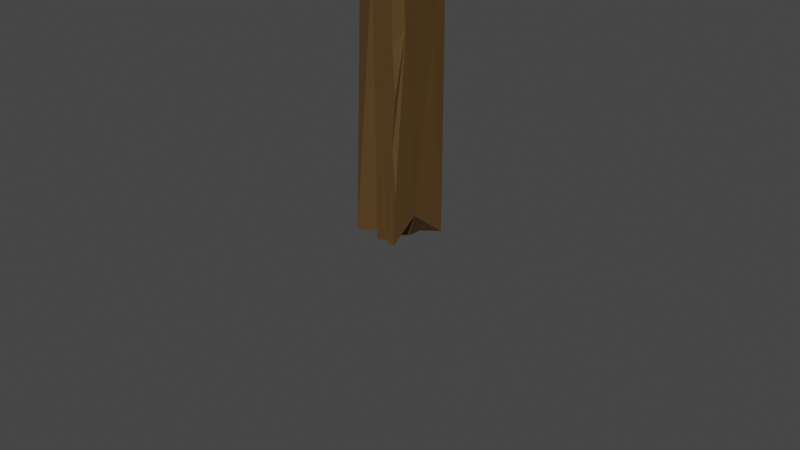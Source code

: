# Source: RoadSign.blend  (saved by Blender 2.80.72; exported with 4.5.12 LTS)
import bpy
from mathutils import Matrix  # noqa: F401  (used for matrix-valued properties, if any)

bpy.ops.wm.read_factory_settings(use_empty=True)
scene = bpy.context.scene
scene.name = 'Scene'

# ---- collections
col_collection = bpy.data.collections.new('Collection'); scene.collection.children.link(col_collection)

# ---- materials (node trees are filled in below, after node groups)
mat_wood = bpy.data.materials.new('wOOD')
mat_wood.alpha_threshold = 0.0
mat_wood.use_transparent_shadow = False
mat_wood.line_color = (0.0, 0.0, 0.0, 1.0)

# ---- material node trees
mat_wood.use_nodes = True; mat_wood.node_tree.nodes.clear()
_N = mat_wood.node_tree.nodes; _L = mat_wood.node_tree.links
n0 = _N.new('ShaderNodeOutputMaterial'); n0.name = 'Material Output'; n0.location = (300, 300)
n1 = _N.new('ShaderNodeBsdfPrincipled'); n1.name = 'Principled BSDF'; n1.location = (10, 300)
n1.distribution = 'GGX'
n1.subsurface_method = 'BURLEY'
n1.inputs[0].default_value = (0.09463, 0.05122, 0.01557, 1.0)
n1.inputs[2].default_value = 0.4
n1.inputs[3].default_value = 1.45
n1.inputs[27].default_value = (0.0, 0.0, 0.0, 1.0)
n1.inputs[28].default_value = 1.0
_L.new(n1.outputs[0], n0.inputs[0])
n0.is_active_output = True

# ---- world
world_world = bpy.data.worlds.new('World'); scene.world = world_world
world_world.use_nodes = True; world_world.node_tree.nodes.clear()
_N = world_world.node_tree.nodes; _L = world_world.node_tree.links
n0 = _N.new('ShaderNodeOutputWorld'); n0.name = 'World Output'; n0.location = (300, 300)
n1 = _N.new('ShaderNodeBackground'); n1.name = 'Background'; n1.location = (10, 300)
n1.inputs[0].default_value = (0.05088, 0.05088, 0.05088, 1.0)
_L.new(n1.outputs[0], n0.inputs[0])
n0.is_active_output = True
world_world.color = (0.05088, 0.05088, 0.05088)
world_world.use_sun_shadow = False
world_world.sun_shadow_jitter_overblur = 0.0

# ---- cameras
cam_camera = bpy.data.cameras.new('Camera')
cam_camera.clip_end = 100.0
cam_camera.ortho_scale = 7.314

# ---- meshes
me_cube_004 = bpy.data.meshes.new('Cube.004')
me_cube_004.from_pydata([(0.125, -0.7055, -0.1895), (0.9943, -0.794, -0.2524), (0.9958, 0.6318, 0.4997), (0.9943, -0.794, -0.2525), (1.0, -0.5938, -0.7509), (0.9991, -0.6921, -0.5017), (1.0, 1.0, -0.5), (0.3482, 0.2699, -0.505), (0.6615, 0.5763, -0.5598), (0.6625, 0.5829, -0.06452), (0.5625, -0.8682, 0.02797), (0.8354, -0.3244, -0.5688), (0.7209, 0.05264, 0.947), (0.5625, -0.748, -0.221), (-0.2887, -0.6636, -0.1559), (0.9408, -0.6789, -0.2505), (0.5, -0.6861, 0.4985), (1.0, -0.5938, -0.7507), (1.0, 1.0, 0.5), (0.9991, -0.6921, -0.5014), (0.125, -0.6103, -0.4385), (0.25, -0.5898, 0.7493), (0.5625, -0.6506, -0.4701), (0.75, -0.8527, 0.1224), (0.125, -0.8187, 0.06), (0.3492, 0.1592, 0.3462), (0.926, -0.6928, 0.3417), (0.3825, 0.9996, 0.06201), (1.0, 0.2641, -1.0), (0.4375, 0.3733, 0.9922), (0.5, 0.632, 1.0), (0.8727, 0.4823, 0.984), (0.5797, -0.3113, 0.5396), (0.5625, -0.5495, -0.7193), (1.0, 1.0, 0.0), (0.0, -0.4424, -0.8751), (0.125, -0.8187, 0.05947), (0.5625, -0.8682, 0.02823), (0.5, -0.7896, 0.2478), (0.5625, -0.8682, 0.0285), (0.375, 1.0, -0.4375), (0.375, 1.0, 0.5625), (0.5, -0.9177, -0.002997), (-0.8823, -0.4064, -0.7447), (-0.3959, -0.4595, 0.9776), (-0.9727, 0.9066, 0.7486), (-0.5578, 0.9217, -0.3781), (0.0, -0.9177, -0.002997), (0.4291, -0.2415, 0.9984), (0.2883, -0.2646, -0.01052), (-0.4604, 0.3971, 0.9757), (-0.7294, -0.5365, 0.7654), (0.6981, -0.5864, 0.7432), (-0.7206, -0.7267, 0.1234), (0.0008216, 0.2641, -1.0), (0.0006986, 0.2641, 0.9998), (0.0, -0.686, 0.4985), (-0.4141, -0.5784, 0.7389), (-0.8454, 0.2651, -0.9935), (0.0, 1.0, 1.0), (0.0, 1.0, -1.0), (0.004408, -0.4709, 0.9981), (0.2304, 0.1827, -0.1348), (0.3013, 0.1789, 0.2048), (0.794, -0.3755, 0.9894), (-0.2351, 0.9992, 0.124), (1.0, -0.4719, -1.0), (1.0, 1.0, 1.0), (1.0, 1.0, -1.0), (1.0, -0.9177, -0.00353), (-0.9701, 0.9984, -0.9988), (5.776, 0.9643, 5.013), (-3.224, 0.9643, -5.564), (3.432, 1.325, -9.034), (2.776, 1.265, -16.14), (-2.474, 1.325, -12.17), (-3.224, 0.9643, -0.2753), (1.276, 1.265, -16.14), (0.5294, 1.321, -14.84), (-0.9787, 1.322, -14.83), (6.713, 1.024, -16.14), (8.484, 1.136, -7.312), (4.604, 1.265, -12.59), (8.484, 1.136, -4.668), (8.484, 1.144, -5.66), (-2.475, 1.325, -14.82), (-0.9743, 1.295, -16.14), (8.484, 1.151, -5.329), (8.776, 0.8441, -8.208), (5.812, 1.286, -7.725), (-0.2241, 1.325, -13.5), (-1.724, 1.325, -10.85), (1.276, 1.325, -13.5), (-1.724, 1.325, -13.5), (5.776, 1.205, -16.14), (-3.224, 1.205, -5.564), (8.776, 1.205, -16.14), (8.484, 1.136, -5.99), (-1.721, 1.316, -16.12), (7.276, 0.8441, -2.919), (-0.2241, 1.084, -16.14), (2.776, 1.205, -16.14), (5.4, 0.8443, 4.351), (-0.2241, 0.8441, -5.564), (2.776, 1.084, 5.013), (8.776, 1.024, -8.208), (-3.224, 0.9643, -10.85), (8.484, 1.106, -3.346), (3.338, 0.8522, 0.5831), (-0.2238, 0.8442, 1.048), (-3.133, 1.085, -10.86), (5.776, 1.205, 5.013), (8.776, 0.9643, -5.564), (2.026, 1.295, -16.14), (8.655, 0.9339, -4.255), (8.484, 1.286, -0.7019), (-3.224, 1.325, -5.564), (8.776, 0.9042, -8.208), (4.276, 1.265, -16.14), (-3.224, 1.205, -0.2753), (0.5259, 1.295, -16.14), (8.674, 0.9636, 5.004), (8.776, 0.9643, -10.85), (-2.998, 0.9843, -15.8), (5.025, 0.8443, -2.259), (8.63, 1.246, 2.156), (4.651, 0.9643, -16.14), (8.772, 0.8892, 1.048), (2.776, 1.325, -13.5), (1.556, 1.325, -15.64), (-0.2241, 1.265, -16.14), (-0.2034, 0.8536, 4.991), (0.8541, 1.325, -3.333), (2.776, 0.9643, 5.013), (2.776, 1.145, -16.14), (8.776, 0.9643, -2.919), (8.776, 0.8441, -2.919), (4.276, 1.145, -16.14), (3.526, 1.325, 3.691), (1.276, 1.024, -16.14), (5.776, 1.084, -16.14), (7.276, 0.8441, -5.564), (6.104, 1.325, -2.01), (-0.2241, 1.325, -5.564), (5.354, 0.8441, -8.703), (-0.2167, 1.321, -16.13), (8.776, 0.9042, -2.919), (3.479, 1.325, -2.672), (8.776, 1.024, -2.919), (1.276, 1.145, -16.14), (8.484, 1.166, -11.28), (5.776, 0.8441, -5.564), (-3.224, 0.8441, -10.85), (7.276, 0.8441, 2.369), (5.752, 0.8518, -16.12), (8.776, 0.8441, -10.85), (8.776, 0.9042, -13.5), (6.104, 1.325, -12.59), (8.776, 0.9643, -0.2753), (6.526, 0.8441, -4.241), (7.276, 0.8441, -0.2753), (8.776, 0.9042, -10.85), (8.747, 0.8442, -5.555), (8.776, 0.8742, -6.886), (8.755, 0.9043, -5.558), (8.697, 0.8738, -4.247), (8.019, 0.8441, -4.242), (6.526, 0.8441, -6.886), (8.776, 0.8742, -1.597), (8.026, 0.8441, -9.53), (8.026, 0.8441, -6.886), (8.776, 1.039, -4.902), (8.776, 0.9343, -6.886), (3.151, 0.8442, -11.51), (8.776, 0.9944, -4.241), (8.776, 0.9343, -1.597), (8.776, 0.8742, -9.53), (8.026, 0.8441, -1.597), (8.776, 1.054, -4.241), (8.776, 1.024, -5.564), (8.776, 1.054, -6.886), (-0.2241, 0.8441, -16.14), (1.276, 1.084, -16.14), (8.776, 1.205, 5.013), (-3.224, 0.8441, -0.2753), (-0.2241, 0.8441, -10.85), (8.484, 1.106, -8.634), (8.484, 1.166, -0.7019), (5.776, 1.084, 5.013), (8.776, 0.9643, -8.208), (8.484, 1.286, -11.28), (8.669, 1.084, 4.981), (-1.724, 1.325, -8.208), (-0.2241, 0.9643, 5.013), (2.779, 0.8495, 4.976), (8.776, 0.9643, -16.14), (-0.2241, 0.9643, -16.14), (-2.844, 0.8449, -5.571), (-3.154, 1.246, -10.57), (8.192, 1.248, -6.417), (2.776, 1.084, -16.14), (-3.224, 1.084, 5.013), (-0.2241, 1.325, -10.85), (2.776, 1.325, -16.14), (-2.664, 1.125, -15.44), (-3.224, 1.084, -5.564), (2.786, 0.8626, -16.09), (2.783, 0.8491, -5.534), (8.776, 1.084, -16.14), (8.776, 1.325, -16.14), (8.776, 1.325, 5.013), (8.776, 0.8441, -16.14), (8.723, 0.8446, 5.008), (-1.724, 1.325, 2.369), (-3.224, 0.8441, -16.14), (-3.224, 0.8441, 5.013), (2.651, 3.544, 2.613), (1.782, 3.666, 2.541), (1.777, 1.713, 3.398), (1.782, 3.666, 2.541), (1.776, 3.391, 1.973), (1.777, 3.526, 2.257), (1.776, 1.208, 2.259), (1.881, 2.215, 2.266), (1.811, 1.777, 2.191), (1.954, 1.771, 2.758), (2.213, 3.767, 2.86), (1.787, 3.036, 2.189), (2.006, 2.503, 3.914), (2.213, 3.603, 2.577), (3.088, 3.49, 2.649), (1.835, 3.508, 2.543), (2.276, 3.518, 3.396), (1.776, 3.391, 1.974), (1.776, 1.208, 3.398), (1.777, 3.526, 2.257), (2.651, 3.414, 2.329), (2.526, 3.386, 3.682), (2.213, 3.469, 2.293), (2.026, 3.746, 2.968), (2.651, 3.699, 2.897), (1.906, 2.342, 3.246), (1.85, 3.527, 3.218), (2.393, 1.209, 2.899), (1.776, 2.216, 1.69), (2.338, 2.067, 3.959), (2.276, 1.712, 3.968), (1.903, 1.918, 3.949), (1.968, 3.022, 3.454), (2.213, 3.331, 2.009), (1.776, 1.208, 2.829), (2.776, 3.184, 1.832), (2.651, 3.699, 2.896), (2.213, 3.767, 2.861), (2.276, 3.66, 3.111), (2.213, 3.767, 2.861), (2.401, 1.208, 2.33), (2.401, 1.208, 3.469), (2.276, 3.835, 2.825), (3.695, 3.137, 1.976), (3.266, 3.223, 3.967), (3.749, 1.336, 3.681), (3.334, 1.316, 2.398), (2.776, 3.835, 2.825), (2.342, 2.909, 3.967), (1.851, 2.972, 2.827), (3.357, 2.029, 3.963), (3.665, 3.325, 3.715), (2.074, 3.382, 3.675), (3.526, 3.577, 2.969), (2.775, 2.216, 1.69), (2.776, 2.216, 3.968), (2.776, 3.518, 3.396), (3.276, 3.386, 3.682), (3.622, 2.215, 1.697), (2.776, 1.208, 3.968), (2.776, 1.208, 1.69), (2.776, 3.225, 3.968), (2.132, 2.333, 2.688), (3.286, 2.333, 3.089), (1.96, 3.094, 3.959), (3.011, 1.21, 2.97), (1.776, 3.225, 1.69), (1.776, 1.208, 3.968), (1.776, 1.208, 1.69), (1.776, 3.835, 2.825), (3.746, 1.211, 1.691), (2.901, -1.315, 2.613), (3.77, -1.437, 2.541), (3.775, 0.5166, 3.398), (3.77, -1.437, 2.541), (3.776, -1.162, 1.973), (3.775, -1.297, 2.257), (3.776, 1.021, 2.259), (3.67, 0.01365, 2.266), (3.741, 0.4518, 2.191), (3.598, 0.4585, 2.758), (3.338, -1.538, 2.86), (3.765, -0.8065, 2.189), (3.545, -0.2738, 3.914), (3.338, -1.374, 2.577), (2.463, -1.261, 2.649), (3.717, -1.279, 2.543), (3.276, -1.289, 3.396), (3.776, -1.162, 1.974), (3.776, 1.021, 3.398), (3.775, -1.297, 2.257), (2.901, -1.185, 2.329), (3.026, -1.157, 3.682), (3.338, -1.24, 2.293), (3.526, -1.517, 2.968), (2.901, -1.47, 2.897), (3.646, -0.1129, 3.246), (3.702, -1.298, 3.218), (3.158, 1.02, 2.899), (3.776, 0.01262, 1.69), (3.213, 0.1623, 3.959), (3.276, 0.5166, 3.968), (3.649, 0.3116, 3.949), (3.584, -0.793, 3.454), (3.338, -1.102, 2.009), (3.776, 1.021, 2.829), (2.776, -0.955, 1.832), (2.901, -1.47, 2.896), (3.338, -1.538, 2.861), (3.276, -1.431, 3.111), (3.338, -1.538, 2.861), (3.151, 1.021, 2.33), (3.151, 1.021, 3.469), (3.276, -1.606, 2.825), (1.857, -0.9074, 1.976), (2.286, -0.9939, 3.967), (1.803, 0.8927, 3.681), (2.218, 0.9133, 2.398), (2.776, -1.606, 2.825), (3.209, -0.6801, 3.967), (3.7, -0.743, 2.827), (2.195, 0.2005, 3.963), (1.887, -1.096, 3.715), (3.478, -1.153, 3.675), (2.026, -1.348, 2.969), (2.777, 0.01264, 1.69), (2.776, 0.01262, 3.968), (2.776, -1.289, 3.396), (2.276, -1.157, 3.682), (1.93, 0.01412, 1.697), (2.776, 1.021, 3.968), (2.776, 1.021, 1.69), (2.776, -0.9954, 3.968), (3.42, -0.1036, 2.688), (2.266, -0.1042, 3.089), (3.592, -0.8649, 3.959), (2.541, 1.02, 2.97), (3.776, -0.9954, 1.69), (3.776, 1.021, 3.968), (3.776, 1.021, 1.69), (3.776, -1.606, 2.825), (1.806, 1.018, 1.691), (58.99, 1.089, 2.613), (62.02, 1.124, 2.541), (13.27, 1.124, 3.398), (62.02, 1.124, 2.541), (55.17, 1.125, 1.973), (58.54, 1.125, 2.257), (0.6831, 1.125, 2.259), (25.65, 1.098, 2.253), (15.17, 1.111, 2.191), (14.94, 1.111, 2.755), (64.56, 1.107, 2.86), (45.96, 1.118, 2.181), (33.07, 1.113, 3.907), (60.45, 1.107, 2.577), (57.56, 1.073, 2.651), (58.08, 1.122, 2.543), (58.33, 1.105, 3.396), (55.17, 1.125, 1.974), (0.6831, 1.125, 3.398), (58.54, 1.125, 2.257), (55.74, 1.089, 2.329), (55.04, 1.095, 3.682), (57.12, 1.107, 2.293), (64.03, 1.115, 2.968), (62.86, 1.089, 2.897), (29.43, 1.098, 3.223), (58.56, 1.122, 3.218), (0.6962, 1.1, 2.899), (25.85, 1.125, 1.69), (22.11, 1.102, 3.959), (13.26, 1.105, 3.968), (18.38, 1.119, 3.949), (45.52, 1.108, 3.443), (53.66, 1.107, 2.009), (0.6831, 1.125, 2.829), (50.0, 1.084, 1.832), (62.86, 1.089, 2.896), (64.56, 1.107, 2.861), (61.87, 1.105, 3.111), (64.56, 1.107, 2.861), (0.6831, 1.1, 2.33), (0.6831, 1.1, 3.469), (66.25, 1.105, 2.825), (48.77, 1.049, 1.98), (50.58, 1.069, 3.942), (3.878, 1.046, 3.681), (3.362, 1.062, 2.398), (66.25, 1.084, 2.825), (43.13, 1.102, 3.966), (43.92, 1.096, 2.817), (21.3, 1.066, 3.94), (53.22, 1.055, 3.7), (54.92, 1.112, 3.675), (59.72, 1.056, 2.969), (25.84, 1.085, 1.69), (25.84, 1.085, 3.967), (58.33, 1.084, 3.396), (54.65, 1.068, 3.67), (25.81, 1.051, 1.697), (0.6831, 1.084, 3.968), (0.6831, 1.084, 1.69), (50.97, 1.085, 3.965), (28.63, 1.094, 2.675), (28.76, 1.097, 3.062), (47.71, 1.116, 3.955), (0.7093, 1.075, 2.97), (51.01, 1.125, 1.69), (0.6831, 1.125, 3.968), (0.6831, 1.125, 1.69), (66.25, 1.125, 2.825), (0.7394, 1.046, 1.691)], [], [(29, 31, 30), (11, 17, 66), (26, 23, 69), (49, 25, 32), (26, 16, 38), (34, 18, 2), (48, 61, 21), (6, 68, 40), (31, 29, 48), (27, 65, 41), (26, 52, 16), (18, 67, 2), (68, 8, 7), (8, 62, 7), (11, 15, 19), (12, 31, 48), (26, 38, 23), (34, 9, 8), (62, 9, 2), (31, 12, 2), (25, 62, 2), (64, 12, 48), (52, 32, 64), (34, 6, 40), (18, 34, 41), (11, 49, 15), (9, 62, 8), (34, 27, 41), (27, 34, 40), (55, 30, 59), (32, 26, 49), (26, 32, 52), (26, 69, 49), (67, 31, 2), (68, 6, 8), (48, 55, 61), (6, 34, 8), (65, 27, 40), (62, 11, 7), (29, 55, 48), (11, 19, 17), (12, 64, 32), (49, 62, 25), (48, 21, 52), (48, 52, 64), (55, 29, 30), (9, 34, 2), (67, 18, 41), (25, 12, 32), (49, 11, 62), (67, 30, 31), (21, 61, 56), (25, 2, 12), (30, 67, 59), (0, 36, 14), (0, 20, 13), (11, 28, 7), (36, 0, 13), (5, 22, 33), (1, 69, 3), (69, 1, 15), (53, 14, 36), (3, 69, 13), (17, 19, 5), (69, 10, 13), (36, 37, 39), (20, 0, 14), (47, 42, 38), (4, 5, 33), (22, 5, 13), (20, 14, 43), (10, 69, 37), (7, 28, 68), (10, 36, 13), (5, 3, 13), (36, 10, 37), (14, 53, 43), (20, 22, 13), (4, 66, 17), (24, 39, 42), (69, 15, 49), (69, 23, 42), (66, 4, 33), (21, 56, 38), (3, 5, 19), (66, 33, 35), (16, 52, 21), (42, 47, 24), (23, 38, 42), (38, 16, 21), (39, 69, 42), (39, 24, 36), (37, 69, 39), (38, 56, 47), (5, 4, 17), (22, 20, 33), (33, 20, 35), (1, 19, 15), (28, 66, 54), (11, 66, 28), (19, 1, 3), (65, 40, 60), (45, 50, 59), (46, 65, 60), (41, 65, 59), (68, 28, 54), (46, 58, 43), (50, 61, 55), (46, 60, 70), (35, 43, 54), (46, 70, 58), (65, 45, 59), (65, 46, 45), (40, 68, 60), (63, 50, 45), (43, 35, 20), (67, 41, 59), (46, 43, 63), (43, 58, 54), (45, 46, 63), (50, 51, 44), (50, 44, 61), (24, 53, 36), (53, 63, 43), (51, 53, 57), (51, 57, 44), (63, 51, 50), (66, 35, 54), (53, 51, 63), (61, 44, 57), (56, 53, 47), (56, 57, 53), (53, 24, 47), (57, 56, 61), (50, 55, 59), (58, 70, 54), (60, 68, 54), (70, 60, 54), (108, 194, 109), (131, 215, 109), (147, 138, 142), (188, 104, 71), (87, 199, 83), (127, 121, 212), (144, 154, 211), (208, 150, 186), (187, 191, 107), (144, 141, 167), (199, 187, 107), (122, 186, 105), (109, 197, 103), (187, 125, 183), (87, 178, 84), (157, 209, 94), (204, 198, 85), (109, 207, 108), (211, 195, 156), (104, 133, 71), (210, 125, 115), (204, 110, 198), (82, 73, 157), (105, 81, 180), (204, 77, 101), (127, 136, 168), (89, 73, 142), (144, 173, 206), (190, 199, 150), (127, 158, 121), (125, 210, 183), (144, 169, 88), (178, 87, 83), (133, 104, 193), (127, 153, 160), (150, 199, 186), (199, 115, 187), (144, 206, 154), (171, 84, 178), (148, 83, 107), (144, 155, 169), (191, 183, 111), (124, 159, 99), (81, 199, 180), (81, 105, 186), (195, 211, 126), (94, 82, 157), (194, 133, 193), (73, 147, 142), (132, 213, 138), (153, 102, 124), (126, 154, 206), (173, 207, 185), (144, 207, 173), (125, 187, 115), (204, 86, 130), (198, 110, 205), (109, 103, 207), (210, 115, 142), (204, 85, 98), (199, 97, 180), (80, 208, 195), (126, 80, 195), (80, 126, 140), (102, 71, 194), (190, 209, 157), (183, 210, 111), (147, 73, 132), (133, 194, 71), (127, 212, 153), (138, 147, 132), (194, 108, 102), (127, 160, 177), (215, 131, 193), (194, 131, 109), (199, 84, 97), (199, 89, 142), (204, 149, 100), (124, 207, 151), (73, 89, 157), (111, 210, 138), (83, 199, 107), (132, 73, 143), (209, 190, 150), (198, 93, 85), (89, 199, 157), (108, 124, 102), (173, 185, 206), (127, 177, 136), (73, 82, 118), (82, 94, 118), (186, 122, 208), (204, 130, 77), (215, 193, 201), (199, 87, 84), (208, 96, 150), (126, 200, 140), (83, 148, 178), (208, 80, 140), (102, 212, 71), (84, 171, 97), (97, 179, 180), (214, 123, 196), (199, 190, 157), (131, 194, 193), (158, 107, 191), (193, 104, 201), (107, 158, 148), (204, 98, 86), (144, 151, 207), (191, 188, 71), (183, 191, 187), (108, 207, 124), (123, 214, 106), (152, 197, 106), (198, 95, 116), (199, 81, 186), (123, 204, 196), (204, 123, 106), (96, 208, 94), (198, 205, 95), (198, 75, 93), (144, 170, 141), (210, 142, 138), (138, 213, 104), (179, 97, 171), (109, 215, 184), (102, 153, 212), (195, 208, 156), (115, 199, 142), (188, 191, 111), (209, 96, 94), (124, 151, 159), (96, 209, 150), (126, 211, 154), (104, 111, 138), (144, 88, 170), (213, 132, 143), (204, 101, 149), (144, 211, 155), (104, 188, 111), (109, 184, 197), (152, 214, 185), (174, 148, 135), (174, 171, 148), (172, 117, 189), (168, 146, 127), (181, 214, 196), (184, 215, 76), (179, 112, 105), (73, 202, 143), (151, 167, 141), (181, 206, 185), (205, 76, 201), (146, 175, 127), (167, 151, 144), (205, 72, 76), (176, 155, 161), (176, 117, 88), (214, 152, 106), (166, 162, 136), (175, 158, 127), (105, 180, 179), (214, 181, 185), (178, 148, 171), (162, 166, 141), (72, 197, 76), (175, 146, 135), (197, 72, 106), (206, 181, 196), (170, 162, 141), (172, 112, 164), (197, 184, 76), (103, 197, 185), (99, 177, 160), (76, 215, 201), (213, 143, 116), (117, 176, 161), (171, 174, 179), (197, 152, 185), (73, 128, 92), (112, 174, 135), (169, 155, 88), (112, 179, 174), (207, 103, 185), (72, 205, 106), (166, 99, 141), (73, 92, 202), (177, 99, 136), (112, 172, 189), (73, 118, 203), (155, 176, 88), (165, 146, 136), (200, 134, 137), (101, 134, 149), (122, 189, 117), (122, 161, 156), (117, 172, 164), (114, 146, 164), (99, 166, 136), (146, 114, 135), (161, 155, 156), (200, 182, 149), (99, 159, 141), (161, 122, 117), (182, 200, 139), (112, 114, 164), (114, 112, 135), (189, 122, 105), (165, 162, 164), (163, 162, 88), (163, 117, 164), (182, 100, 149), (146, 168, 136), (134, 101, 137), (211, 156, 155), (100, 182, 139), (158, 135, 148), (162, 163, 164), (134, 200, 149), (146, 165, 164), (159, 151, 141), (117, 163, 88), (158, 175, 135), (160, 124, 99), (124, 160, 153), (139, 196, 100), (112, 189, 105), (139, 200, 126), (137, 94, 140), (196, 139, 126), (162, 165, 136), (200, 137, 140), (74, 101, 77), (129, 92, 128), (203, 129, 128), (145, 86, 98), (101, 74, 118), (122, 156, 208), (129, 113, 77), (77, 113, 74), (162, 170, 88), (129, 78, 92), (121, 191, 71), (129, 145, 78), (92, 78, 90), (75, 198, 91), (203, 128, 73), (126, 206, 196), (191, 121, 158), (208, 140, 94), (85, 93, 98), (145, 120, 130), (86, 145, 130), (78, 145, 90), (212, 121, 71), (118, 94, 101), (120, 77, 130), (113, 203, 74), (93, 75, 91), (94, 137, 101), (120, 145, 129), (74, 203, 118), (205, 110, 106), (204, 100, 196), (129, 203, 113), (110, 204, 106), (91, 202, 93), (202, 91, 192), (202, 90, 93), (202, 192, 143), (116, 192, 198), (91, 198, 192), (95, 205, 119), (119, 213, 116), (192, 116, 143), (79, 93, 90), (145, 79, 90), (93, 79, 98), (116, 95, 119), (90, 202, 92), (79, 145, 98), (77, 120, 129), (119, 205, 201), (213, 119, 201), (213, 201, 104), (245, 247, 246), (227, 233, 282), (242, 239, 285), (265, 241, 248), (242, 232, 254), (250, 234, 218), (264, 277, 237), (222, 284, 256), (247, 245, 264), (243, 281, 257), (242, 268, 232), (234, 283, 218), (284, 224, 223), (224, 278, 223), (227, 231, 235), (228, 247, 264), (242, 254, 239), (250, 225, 224), (278, 225, 218), (247, 228, 218), (241, 278, 218), (280, 228, 264), (268, 248, 280), (250, 222, 256), (234, 250, 257), (227, 265, 231), (225, 278, 224), (250, 243, 257), (243, 250, 256), (271, 246, 275), (248, 242, 265), (242, 248, 268), (242, 285, 265), (283, 247, 218), (284, 222, 224), (264, 271, 277), (222, 250, 224), (281, 243, 256), (278, 227, 223), (245, 271, 264), (227, 235, 233), (228, 280, 248), (265, 278, 241), (264, 237, 268), (264, 268, 280), (271, 245, 246), (225, 250, 218), (283, 234, 257), (241, 228, 248), (265, 227, 278), (283, 246, 247), (237, 277, 272), (241, 218, 228), (246, 283, 275), (216, 252, 230), (216, 236, 229), (227, 244, 223), (252, 216, 229), (221, 238, 249), (217, 285, 219), (285, 217, 231), (269, 230, 252), (219, 285, 229), (233, 235, 221), (285, 226, 229), (252, 253, 255), (236, 216, 230), (263, 258, 254), (220, 221, 249), (238, 221, 229), (236, 230, 259), (226, 285, 253), (223, 244, 284), (226, 252, 229), (221, 219, 229), (252, 226, 253), (230, 269, 259), (236, 238, 229), (220, 282, 233), (240, 255, 258), (285, 231, 265), (285, 239, 258), (282, 220, 249), (237, 272, 254), (219, 221, 235), (282, 249, 251), (232, 268, 237), (258, 263, 240), (239, 254, 258), (254, 232, 237), (255, 285, 258), (255, 240, 252), (253, 285, 255), (254, 272, 263), (221, 220, 233), (238, 236, 249), (249, 236, 251), (217, 235, 231), (244, 282, 270), (227, 282, 244), (235, 217, 219), (281, 256, 276), (261, 266, 275), (262, 281, 276), (257, 281, 275), (284, 244, 270), (262, 274, 259), (266, 277, 271), (262, 276, 286), (251, 259, 270), (262, 286, 274), (281, 261, 275), (281, 262, 261), (256, 284, 276), (279, 266, 261), (259, 251, 236), (283, 257, 275), (262, 259, 279), (259, 274, 270), (261, 262, 279), (266, 267, 260), (266, 260, 277), (240, 269, 252), (269, 279, 259), (267, 269, 273), (267, 273, 260), (279, 267, 266), (282, 251, 270), (269, 267, 279), (277, 260, 273), (272, 269, 263), (272, 273, 269), (269, 240, 263), (273, 272, 277), (266, 271, 275), (274, 286, 270), (276, 284, 270), (286, 276, 270), (316, 318, 317), (298, 304, 353), (313, 310, 356), (336, 312, 319), (313, 303, 325), (321, 305, 289), (335, 348, 308), (293, 355, 327), (318, 316, 335), (314, 352, 328), (313, 339, 303), (305, 354, 289), (355, 295, 294), (295, 349, 294), (298, 302, 306), (299, 318, 335), (313, 325, 310), (321, 296, 295), (349, 296, 289), (318, 299, 289), (312, 349, 289), (351, 299, 335), (339, 319, 351), (321, 293, 327), (305, 321, 328), (298, 336, 302), (296, 349, 295), (321, 314, 328), (314, 321, 327), (342, 317, 346), (319, 313, 336), (313, 319, 339), (313, 356, 336), (354, 318, 289), (355, 293, 295), (335, 342, 348), (293, 321, 295), (352, 314, 327), (349, 298, 294), (316, 342, 335), (298, 306, 304), (299, 351, 319), (336, 349, 312), (335, 308, 339), (335, 339, 351), (342, 316, 317), (296, 321, 289), (354, 305, 328), (312, 299, 319), (336, 298, 349), (354, 317, 318), (308, 348, 343), (312, 289, 299), (317, 354, 346), (287, 323, 301), (287, 307, 300), (298, 315, 294), (323, 287, 300), (292, 309, 320), (288, 356, 290), (356, 288, 302), (340, 301, 323), (290, 356, 300), (304, 306, 292), (356, 297, 300), (323, 324, 326), (307, 287, 301), (334, 329, 325), (291, 292, 320), (309, 292, 300), (307, 301, 330), (297, 356, 324), (294, 315, 355), (297, 323, 300), (292, 290, 300), (323, 297, 324), (301, 340, 330), (307, 309, 300), (291, 353, 304), (311, 326, 329), (356, 302, 336), (356, 310, 329), (353, 291, 320), (308, 343, 325), (290, 292, 306), (353, 320, 322), (303, 339, 308), (329, 334, 311), (310, 325, 329), (325, 303, 308), (326, 356, 329), (326, 311, 323), (324, 356, 326), (325, 343, 334), (292, 291, 304), (309, 307, 320), (320, 307, 322), (288, 306, 302), (315, 353, 341), (298, 353, 315), (306, 288, 290), (352, 327, 347), (332, 337, 346), (333, 352, 347), (328, 352, 346), (355, 315, 341), (333, 345, 330), (337, 348, 342), (333, 347, 357), (322, 330, 341), (333, 357, 345), (352, 332, 346), (352, 333, 332), (327, 355, 347), (350, 337, 332), (330, 322, 307), (354, 328, 346), (333, 330, 350), (330, 345, 341), (332, 333, 350), (337, 338, 331), (337, 331, 348), (311, 340, 323), (340, 350, 330), (338, 340, 344), (338, 344, 331), (350, 338, 337), (353, 322, 341), (340, 338, 350), (348, 331, 344), (343, 340, 334), (343, 344, 340), (340, 311, 334), (344, 343, 348), (337, 342, 346), (345, 357, 341), (347, 355, 341), (357, 347, 341), (387, 389, 388), (369, 375, 424), (384, 381, 427), (407, 383, 390), (384, 374, 396), (392, 376, 360), (406, 419, 379), (364, 426, 398), (389, 387, 406), (385, 423, 399), (384, 410, 374), (376, 425, 360), (426, 366, 365), (366, 420, 365), (369, 373, 377), (370, 389, 406), (384, 396, 381), (392, 367, 366), (420, 367, 360), (389, 370, 360), (383, 420, 360), (422, 370, 406), (410, 390, 422), (392, 364, 398), (376, 392, 399), (369, 407, 373), (367, 420, 366), (392, 385, 399), (385, 392, 398), (413, 388, 417), (390, 384, 407), (384, 390, 410), (384, 427, 407), (425, 389, 360), (426, 364, 366), (406, 413, 419), (364, 392, 366), (423, 385, 398), (420, 369, 365), (387, 413, 406), (369, 377, 375), (370, 422, 390), (407, 420, 383), (406, 379, 410), (406, 410, 422), (413, 387, 388), (367, 392, 360), (425, 376, 399), (383, 370, 390), (407, 369, 420), (425, 388, 389), (379, 419, 414), (383, 360, 370), (388, 425, 417), (358, 394, 372), (358, 378, 371), (369, 386, 365), (394, 358, 371), (363, 380, 391), (359, 427, 361), (427, 359, 373), (411, 372, 394), (361, 427, 371), (375, 377, 363), (427, 368, 371), (394, 395, 397), (378, 358, 372), (405, 400, 396), (362, 363, 391), (380, 363, 371), (378, 372, 401), (368, 427, 395), (365, 386, 426), (368, 394, 371), (363, 361, 371), (394, 368, 395), (372, 411, 401), (378, 380, 371), (362, 424, 375), (382, 397, 400), (427, 373, 407), (427, 381, 400), (424, 362, 391), (379, 414, 396), (361, 363, 377), (424, 391, 393), (374, 410, 379), (400, 405, 382), (381, 396, 400), (396, 374, 379), (397, 427, 400), (397, 382, 394), (395, 427, 397), (396, 414, 405), (363, 362, 375), (380, 378, 391), (391, 378, 393), (359, 377, 373), (386, 424, 412), (369, 424, 386), (377, 359, 361), (423, 398, 418), (403, 408, 417), (404, 423, 418), (399, 423, 417), (426, 386, 412), (404, 416, 401), (408, 419, 413), (404, 418, 428), (393, 401, 412), (404, 428, 416), (423, 403, 417), (423, 404, 403), (398, 426, 418), (421, 408, 403), (401, 393, 378), (425, 399, 417), (404, 401, 421), (401, 416, 412), (403, 404, 421), (408, 409, 402), (408, 402, 419), (382, 411, 394), (411, 421, 401), (409, 411, 415), (409, 415, 402), (421, 409, 408), (424, 393, 412), (411, 409, 421), (419, 402, 415), (414, 411, 405), (414, 415, 411), (411, 382, 405), (415, 414, 419), (408, 413, 417), (416, 428, 412), (418, 426, 412), (428, 418, 412)])
_uv = me_cube_004.uv_layers.new(name='UVMap')
_uv.uv.foreach_set('vector', [0.0, 0.0, 0.0, 0.0, 0.0, 0.0, 0.0, 0.0, 0.0, 0.0, 0.0, 0.0, 0.0, 0.0, 0.0, 0.0, 0.0, 0.0, 0.0, 0.0, 0.0, 0.0, 0.0, 0.0, 0.0, 0.0, 0.0, 0.0, 0.0, 0.0, 0.0, 0.0, 0.0, 0.0, 0.0, 0.0, 0.0, 0.0, 0.0, 0.0, 0.0, 0.0, 0.0, 0.0, 0.0, 0.0, 0.0, 0.0, 0.0, 0.0, 0.0, 0.0, 0.0, 0.0, 0.0, 0.0, 0.0, 0.0, 0.0, 0.0, 0.0, 0.0, 0.0, 0.0, 0.0, 0.0, 0.0, 0.0, 0.0, 0.0, 0.0, 0.0, 0.0, 0.0, 0.0, 0.0, 0.0, 0.0, 0.0, 0.0, 0.0, 0.0, 0.0, 0.0, 0.0, 0.0, 0.0, 0.0, 0.0, 0.0, 0.0, 0.0, 0.0, 0.0, 0.0, 0.0, 0.0, 0.0, 0.0, 0.0, 0.0, 0.0, 0.0, 0.0, 0.0, 0.0, 0.0, 0.0, 0.0, 0.0, 0.0, 0.0, 0.0, 0.0, 0.0, 0.0, 0.0, 0.0, 0.0, 0.0, 0.0, 0.0, 0.0, 0.0, 0.0, 0.0, 0.0, 0.0, 0.0, 0.0, 0.0, 0.0, 0.0, 0.0, 0.0, 0.0, 0.0, 0.0, 0.0, 0.0, 0.0, 0.0, 0.0, 0.0, 0.0, 0.0, 0.0, 0.0, 0.0, 0.0, 0.0, 0.0, 0.0, 0.0, 0.0, 0.0, 0.0, 0.0, 0.0, 0.0, 0.0, 0.0, 0.0, 0.0, 0.0, 0.0, 0.0, 0.0, 0.0, 0.0, 0.0, 0.0, 0.0, 0.0, 0.0, 0.0, 0.0, 0.0, 0.0, 0.0, 0.0, 0.0, 0.0, 0.0, 0.0, 0.0, 0.0, 0.0, 0.0, 0.0, 0.0, 0.0, 0.0, 0.0, 0.0, 0.0, 0.0, 0.0, 0.0, 0.0, 0.0, 0.0, 0.0, 0.0, 0.0, 0.0, 0.0, 0.0, 0.0, 0.0, 0.0, 0.0, 0.0, 0.0, 0.0, 0.0, 0.0, 0.0, 0.0, 0.0, 0.0, 0.0, 0.0, 0.0, 0.0, 0.0, 0.0, 0.0, 0.0, 0.0, 0.0, 0.0, 0.0, 0.0, 0.0, 0.0, 0.0, 0.0, 0.0, 0.0, 0.0, 0.0, 0.0, 0.0, 0.0, 0.0, 0.0, 0.0, 0.0, 0.0, 0.0, 0.0, 0.0, 0.0, 0.0, 0.0, 0.0, 0.0, 0.0, 0.0, 0.0, 0.0, 0.0, 0.0, 0.0, 0.0, 0.0, 0.0, 0.0, 0.0, 0.0, 0.0, 0.0, 0.0, 0.0, 0.0, 0.0, 0.0, 0.0, 0.0, 0.0, 0.0, 0.0, 0.0, 0.0, 0.0, 0.0, 0.0, 0.0, 0.0, 0.0, 0.0, 0.0, 0.0, 0.0, 0.0, 0.0, 0.0, 0.0, 0.0, 0.0, 0.0, 0.0, 0.0, 0.0, 0.0, 0.0, 0.0, 0.0, 0.0, 0.0, 0.0, 0.0, 0.0, 0.0, 0.0, 0.0, 0.0, 0.0, 0.0, 0.0, 0.0, 0.0, 0.0, 0.0, 0.0, 0.0, 0.0, 0.0, 0.0, 0.0, 0.0, 0.0, 0.0, 0.0, 0.0, 0.0, 0.0, 0.0, 0.0, 0.0, 0.0, 0.0, 0.0, 0.0, 0.0, 0.0, 0.0, 0.0, 0.0, 0.0, 0.0, 0.0, 0.0, 0.0, 0.0, 0.0, 0.0, 0.0, 0.0, 0.0, 0.0, 0.0, 0.0, 0.0, 0.0, 0.0, 0.0, 0.0, 0.0, 0.0, 0.0, 0.0, 0.0, 0.0, 0.0, 0.0, 0.0, 0.0, 0.0, 0.0, 0.0, 0.0, 0.0, 0.0, 0.0, 0.0, 0.0, 0.0, 0.0, 0.0, 0.0, 0.0, 0.0, 0.0, 0.0, 0.0, 0.0, 0.0, 0.0, 0.0, 0.0, 0.0, 0.0, 0.0, 0.0, 0.0, 0.0, 0.0, 0.0, 0.0, 0.0, 0.0, 0.0, 0.0, 0.0, 0.0, 0.0, 0.0, 0.0, 0.0, 0.0, 0.0, 0.0, 0.0, 0.0, 0.0, 0.0, 0.0, 0.0, 0.0, 0.0, 0.0, 0.0, 0.0, 0.0, 0.0, 0.0, 0.0, 0.0, 0.0, 0.0, 0.0, 0.0, 0.0, 0.0, 0.0, 0.0, 0.0, 0.0, 0.0, 0.0, 0.0, 0.0, 0.0, 0.0, 0.0, 0.0, 0.0, 0.0, 0.0, 0.0, 0.0, 0.0, 0.0, 0.0, 0.0, 0.0, 0.0, 0.0, 0.0, 0.0, 0.0, 0.0, 0.0, 0.0, 0.0, 0.0, 0.0, 0.0, 0.0, 0.0, 0.0, 0.0, 0.0, 0.0, 0.0, 0.0, 0.0, 0.0, 0.0, 0.0, 0.0, 0.0, 0.0, 0.0, 0.0, 0.0, 0.0, 0.0, 0.0, 0.0, 0.0, 0.0, 0.0, 0.0, 0.0, 0.0, 0.0, 0.0, 0.0, 0.0, 0.0, 0.0, 0.0, 0.0, 0.0, 0.0, 0.0, 0.0, 0.0, 0.0, 0.0, 0.0, 0.0, 0.0, 0.0, 0.0, 0.0, 0.0, 0.0, 0.0, 0.0, 0.0, 0.0, 0.0, 0.0, 0.0, 0.0, 0.0, 0.0, 0.0, 0.0, 0.0, 0.0, 0.0, 0.0, 0.0, 0.0, 0.0, 0.0, 0.0, 0.0, 0.0, 0.0, 0.0, 0.0, 0.0, 0.0, 0.0, 0.0, 0.0, 0.0, 0.0, 0.0, 0.0, 0.0, 0.0, 0.0, 0.0, 0.0, 0.0, 0.0, 0.0, 0.0, 0.0, 0.0, 0.0, 0.0, 0.0, 0.0, 0.0, 0.0, 0.0, 0.0, 0.0, 0.0, 0.0, 0.0, 0.0, 0.0, 0.0, 0.0, 0.0, 0.0, 0.0, 0.0, 0.0, 0.0, 0.0, 0.0, 0.0, 0.0, 0.0, 0.0, 0.0, 0.0, 0.0, 0.0, 0.0, 0.0, 0.0, 0.0, 0.0, 0.0, 0.0, 0.0, 0.0, 0.0, 0.0, 0.0, 0.0, 0.0, 0.0, 0.0, 0.0, 0.0, 0.0, 0.0, 0.0, 0.0, 0.0, 0.0, 0.0, 0.0, 0.0, 0.0, 0.0, 0.0, 0.0, 0.0, 0.0, 0.0, 0.0, 0.0, 0.0, 0.0, 0.0, 0.0, 0.0, 0.0, 0.0, 0.0, 0.0, 0.0, 0.0, 0.0, 0.0, 0.0, 0.0, 0.0, 0.0, 0.0, 0.0, 0.0, 0.0, 0.0, 0.0, 0.0, 0.0, 0.0, 0.0, 0.0, 0.0, 0.0, 0.0, 0.0, 0.0, 0.0, 0.0, 0.0, 0.0, 0.0, 0.0, 0.0, 0.0, 0.0, 0.0, 0.0, 0.0, 0.0, 0.0, 0.0, 0.0, 0.0, 0.0, 0.0, 0.0, 0.0, 0.0, 0.0, 0.0, 0.0, 0.0, 0.0, 0.0, 0.0, 0.0, 0.0, 0.0, 0.0, 0.0, 0.0, 0.0, 0.0, 0.0, 0.0, 0.0, 0.0, 0.0, 0.0, 0.0, 0.0, 0.0, 0.0, 0.0, 0.0, 0.0, 0.0, 0.0, 0.0, 0.0, 0.0, 0.0, 0.0, 0.0, 0.0, 0.0, 0.0, 0.0, 0.0, 0.0, 0.0, 0.0, 0.0, 0.0, 0.0, 0.0, 0.0, 0.0, 0.0, 0.0, 0.0, 0.0, 0.0, 0.0, 0.0, 0.0, 0.0, 0.0, 0.0, 0.0, 0.0, 0.0, 0.0, 0.0, 0.0, 0.0, 0.0, 0.0, 0.0, 0.0, 0.0, 0.0, 0.0, 0.0, 0.0, 0.0, 0.0, 0.0, 0.0, 0.0, 0.0, 0.0, 0.0, 0.0, 0.0, 0.0, 0.0, 0.0, 0.0, 0.0, 0.0, 0.0, 0.0, 0.0, 0.0, 0.0, 0.0, 0.0, 0.0, 0.0, 0.0, 0.0, 0.0, 0.0, 0.0, 0.0, 0.0, 0.0, 0.0, 0.0, 0.0, 0.0, 0.0, 0.0, 0.0, 0.0, 0.0, 0.0, 0.0, 0.0, 0.0, 0.0, 0.0, 0.0, 0.0, 0.0, 0.0, 0.0, 0.0, 0.0, 0.0, 0.0, 0.0, 0.0, 0.0, 0.0, 0.0, 0.0, 0.0, 0.0, 0.0, 0.0, 0.0, 0.0, 0.0, 0.0, 0.0, 0.0, 0.0, 0.0, 0.0, 0.0, 0.0, 0.0, 0.0, 0.0, 0.0, 0.0, 0.0, 0.0, 0.0, 0.0, 0.0, 0.0, 0.0, 0.0, 0.0, 0.0, 0.0, 0.0, 0.0, 0.0, 0.0, 0.0, 0.0, 0.0, 0.0, 0.0, 0.0, 0.0, 0.0, 0.0, 0.0, 0.0, 0.0, 0.0, 0.0, 0.0, 0.0, 0.0, 0.0, 0.0, 0.0, 0.0, 0.0, 0.0, 0.0, 0.0, 0.0, 0.0, 0.0, 0.0, 0.0, 0.0, 0.0, 0.0, 0.0, 0.0, 0.0, 0.0, 0.0, 0.0, 0.0, 0.0, 0.0, 0.0, 0.0, 0.0, 0.0, 0.0, 0.0, 0.0, 0.0, 0.0, 0.0, 0.0, 0.0, 0.0, 0.0, 0.0, 0.0, 0.0, 0.0, 0.0, 0.0, 0.0, 0.0, 0.0, 0.0, 0.0, 0.0, 0.0, 0.0, 0.0, 0.0, 0.0, 0.0, 0.0, 0.0, 0.0, 0.0, 0.0, 0.0, 0.0, 0.0, 0.0, 0.0, 0.0, 0.0, 0.0, 0.0, 0.0, 0.0, 0.0, 0.0, 0.0, 0.0, 0.0, 0.0, 0.0, 0.0, 0.0, 0.0, 0.0, 0.0, 0.0, 0.0, 0.0, 0.0, 0.0, 0.0, 0.0, 0.0, 0.0, 0.0, 0.0, 0.0, 0.0, 0.0, 0.0, 0.0, 0.0, 0.0, 0.0, 0.0, 0.0, 0.0, 0.0, 0.0, 0.0, 0.0, 0.0, 0.0, 0.0, 0.0, 0.0, 0.0, 0.0, 0.0, 0.0, 0.0, 0.0, 0.0, 0.0, 0.0, 0.0, 0.0, 0.0, 0.0, 0.0, 0.0, 0.0, 0.0, 0.0, 0.0, 0.0, 0.0, 0.0, 0.0, 0.0, 0.0, 0.0, 0.0, 0.0, 0.0, 0.0, 0.0, 0.0, 0.0, 0.0, 0.0, 0.0, 0.0, 0.0, 0.0, 0.0, 0.0, 0.0, 0.0, 0.0, 0.0, 0.0, 0.0, 0.0, 0.0, 0.0, 0.0, 0.0, 0.0, 0.0, 0.0, 0.0, 0.0, 0.0, 0.0, 0.0, 0.0, 0.0, 0.0, 0.0, 0.0, 0.0, 0.0, 0.0, 0.0, 0.0, 0.0, 0.0, 0.0, 0.0, 0.0, 0.0, 0.0, 0.0, 0.0, 0.0, 0.0, 0.0, 0.0, 0.0, 0.0, 0.0, 0.0, 0.0, 0.0, 0.0, 0.0, 0.0, 0.0, 0.0, 0.0, 0.0, 0.0, 0.0, 0.0, 0.0, 0.0, 0.0, 0.0, 0.0, 0.0, 0.0, 0.0, 0.0, 0.0, 0.0, 0.0, 0.0, 0.0, 0.0, 0.0, 0.0, 0.0, 0.0, 0.0, 0.0, 0.0, 0.0, 0.0, 0.0, 0.0, 0.0, 0.0, 0.0, 0.0, 0.0, 0.0, 0.0, 0.0, 0.0, 0.0, 0.0, 0.0, 0.0, 0.0, 0.0, 0.0, 0.0, 0.0, 0.0, 0.0, 0.0, 0.0, 0.0, 0.0, 0.0, 0.0, 0.0, 0.0, 0.0, 0.0, 0.0, 0.0, 0.0, 0.0, 0.0, 0.0, 0.0, 0.0, 0.0, 0.0, 0.0, 0.0, 0.0, 0.0, 0.0, 0.0, 0.0, 0.0, 0.0, 0.0, 0.0, 0.0, 0.0, 0.0, 0.0, 0.0, 0.0, 0.0, 0.0, 0.0, 0.0, 0.0, 0.0, 0.0, 0.0, 0.0, 0.0, 0.0, 0.0, 0.0, 0.0, 0.0, 0.0, 0.0, 0.0, 0.0, 0.0, 0.0, 0.0, 0.0, 0.0, 0.0, 0.0, 0.0, 0.0, 0.0, 0.0, 0.0, 0.0, 0.0, 0.0, 0.0, 0.0, 0.0, 0.0, 0.0, 0.0, 0.0, 0.0, 0.0, 0.0, 0.0, 0.0, 0.0, 0.0, 0.0, 0.0, 0.0, 0.0, 0.0, 0.0, 0.0, 0.0, 0.0, 0.0, 0.0, 0.0, 0.0, 0.0, 0.0, 0.0, 0.0, 0.0, 0.0, 0.0, 0.0, 0.0, 0.0, 0.0, 0.0, 0.0, 0.0, 0.0, 0.0, 0.0, 0.0, 0.0, 0.0, 0.0, 0.0, 0.0, 0.0, 0.0, 0.0, 0.0, 0.0, 0.0, 0.0, 0.0, 0.0, 0.0, 0.0, 0.0, 0.0, 0.0, 0.0, 0.0, 0.0, 0.0, 0.0, 0.0, 0.0, 0.0, 0.0, 0.0, 0.0, 0.0, 0.0, 0.0, 0.0, 0.0, 0.0, 0.0, 0.0, 0.0, 0.0, 0.0, 0.0, 0.0, 0.0, 0.0, 0.0, 0.0, 0.0, 0.0, 0.0, 0.0, 0.0, 0.0, 0.0, 0.0, 0.0, 0.0, 0.0, 0.0, 0.0, 0.0, 0.0, 0.0, 0.0, 0.0, 0.0, 0.0, 0.0, 0.0, 0.0, 0.0, 0.0, 0.0, 0.0, 0.0, 0.0, 0.0, 0.0, 0.0, 0.0, 0.0, 0.0, 0.0, 0.0, 0.0, 0.0, 0.0, 0.0, 0.0, 0.0, 0.0, 0.0, 0.0, 0.0, 0.0, 0.0, 0.0, 0.0, 0.0, 0.0, 0.0, 0.0, 0.0, 0.0, 0.0, 0.0, 0.0, 0.0, 0.0, 0.0, 0.0, 0.0, 0.0, 0.0, 0.0, 0.0, 0.0, 0.0, 0.0, 0.0, 0.0, 0.0, 0.0, 0.0, 0.0, 0.0, 0.0, 0.0, 0.0, 0.0, 0.0, 0.0, 0.0, 0.0, 0.0, 0.0, 0.0, 0.0, 0.0, 0.0, 0.0, 0.0, 0.0, 0.0, 0.0, 0.0, 0.0, 0.0, 0.0, 0.0, 0.0, 0.0, 0.0, 0.0, 0.0, 0.0, 0.0, 0.0, 0.0, 0.0, 0.0, 0.0, 0.0, 0.0, 0.0, 0.0, 0.0, 0.0, 0.0, 0.0, 0.0, 0.0, 0.0, 0.0, 0.0, 0.0, 0.0, 0.0, 0.0, 0.0, 0.0, 0.0, 0.0, 0.0, 0.0, 0.0, 0.0, 0.0, 0.0, 0.0, 0.0, 0.0, 0.0, 0.0, 0.0, 0.0, 0.0, 0.0, 0.0, 0.0, 0.0, 0.0, 0.0, 0.0, 0.0, 0.0, 0.0, 0.0, 0.0, 0.0, 0.0, 0.0, 0.0, 0.0, 0.0, 0.0, 0.0, 0.0, 0.0, 0.0, 0.0, 0.0, 0.0, 0.0, 0.0, 0.0, 0.0, 0.0, 0.0, 0.0, 0.0, 0.0, 0.0, 0.0, 0.0, 0.0, 0.0, 0.0, 0.0, 0.0, 0.0, 0.0, 0.0, 0.0, 0.0, 0.0, 0.0, 0.0, 0.0, 0.0, 0.0, 0.0, 0.0, 0.0, 0.0, 0.0, 0.0, 0.0, 0.0, 0.0, 0.0, 0.0, 0.0, 0.0, 0.0, 0.0, 0.0, 0.0, 0.0, 0.0, 0.0, 0.0, 0.0, 0.0, 0.0, 0.0, 0.0, 0.0, 0.0, 0.0, 0.0, 0.0, 0.0, 0.0, 0.0, 0.0, 0.0, 0.0, 0.0, 0.0, 0.0, 0.0, 0.0, 0.0, 0.0, 0.0, 0.0, 0.0, 0.0, 0.0, 0.0, 0.0, 0.0, 0.0, 0.0, 0.0, 0.0, 0.0, 0.0, 0.0, 0.0, 0.0, 0.0, 0.0, 0.0, 0.0, 0.0, 0.0, 0.0, 0.0, 0.0, 0.0, 0.0, 0.0, 0.0, 0.0, 0.0, 0.0, 0.0, 0.0, 0.0, 0.0, 0.0, 0.0, 0.0, 0.0, 0.0, 0.0, 0.0, 0.0, 0.0, 0.0, 0.0, 0.0, 0.0, 0.0, 0.0, 0.0, 0.0, 0.0, 0.0, 0.0, 0.0, 0.0, 0.0, 0.0, 0.0, 0.0, 0.0, 0.0, 0.0, 0.0, 0.0, 0.0, 0.0, 0.0, 0.0, 0.0, 0.0, 0.0, 0.0, 0.0, 0.0, 0.0, 0.0, 0.0, 0.0, 0.0, 0.0, 0.0, 0.0, 0.0, 0.0, 0.0, 0.0, 0.0, 0.0, 0.0, 0.0, 0.0, 0.0, 0.0, 0.0, 0.0, 0.0, 0.0, 0.0, 0.0, 0.0, 0.0, 0.0, 0.0, 0.0, 0.0, 0.0, 0.0, 0.0, 0.0, 0.0, 0.0, 0.0, 0.0, 0.0, 0.0, 0.0, 0.0, 0.0, 0.0, 0.0, 0.0, 0.0, 0.0, 0.0, 0.0, 0.0, 0.0, 0.0, 0.0, 0.0, 0.0, 0.0, 0.0, 0.0, 0.0, 0.0, 0.0, 0.0, 0.0, 0.0, 0.0, 0.0, 0.0, 0.0, 0.0, 0.0, 0.0, 0.0, 0.0, 0.0, 0.0, 0.0, 0.0, 0.0, 0.0, 0.0, 0.0, 0.0, 0.0, 0.0, 0.0, 0.0, 0.0, 0.0, 0.0, 0.0, 0.0, 0.0, 0.0, 0.0, 0.0, 0.0, 0.0, 0.0, 0.0, 0.0, 0.0, 0.0, 0.0, 0.0, 0.0, 0.0, 0.0, 0.0, 0.0, 0.0, 0.0, 0.0, 0.0, 0.0, 0.0, 0.0, 0.0, 0.0, 0.0, 0.0, 0.0, 0.0, 0.0, 0.0, 0.0, 0.0, 0.0, 0.0, 0.0, 0.0, 0.0, 0.0, 0.0, 0.0, 0.0, 0.0, 0.0, 0.0, 0.0, 0.0, 0.0, 0.0, 0.0, 0.0, 0.0, 0.0, 0.0, 0.0, 0.0, 0.0, 0.0, 0.0, 0.0, 0.0, 0.0, 0.0, 0.0, 0.0, 0.0, 0.0, 0.0, 0.0, 0.0, 0.0, 0.0, 0.0, 0.0, 0.0, 0.0, 0.0, 0.0, 0.0, 0.0, 0.0, 0.0, 0.0, 0.0, 0.0, 0.0, 0.0, 0.0, 0.0, 0.0, 0.0, 0.0, 0.0, 0.0, 0.0, 0.0, 0.0, 0.0, 0.0, 0.0, 0.0, 0.0, 0.0, 0.0, 0.0, 0.0, 0.0, 0.0, 0.0, 0.0, 0.0, 0.0, 0.0, 0.0, 0.0, 0.0, 0.0, 0.0, 0.0, 0.0, 0.0, 0.0, 0.0, 0.0, 0.0, 0.0, 0.0, 0.0, 0.0, 0.0, 0.0, 0.0, 0.0, 0.0, 0.0, 0.0, 0.0, 0.0, 0.0, 0.0, 0.0, 0.0, 0.0, 0.0, 0.0, 0.0, 0.0, 0.0, 0.0, 0.0, 0.0, 0.0, 0.0, 0.0, 0.0, 0.0, 0.0, 0.0, 0.0, 0.0, 0.0, 0.0, 0.0, 0.0, 0.0, 0.0, 0.0, 0.0, 0.0, 0.0, 0.0, 0.0, 0.0, 0.0, 0.0, 0.0, 0.0, 0.0, 0.0, 0.0, 0.0, 0.0, 0.0, 0.0, 0.0, 0.0, 0.0, 0.0, 0.0, 0.0, 0.0, 0.0, 0.0, 0.0, 0.0, 0.0, 0.0, 0.0, 0.0, 0.0, 0.0, 0.0, 0.0, 0.0, 0.0, 0.0, 0.0, 0.0, 0.0, 0.0, 0.0, 0.0, 0.0, 0.0, 0.0, 0.0, 0.0, 0.0, 0.0, 0.0, 0.0, 0.0, 0.0, 0.0, 0.0, 0.0, 0.0, 0.0, 0.0, 0.0, 0.0, 0.0, 0.0, 0.0, 0.0, 0.0, 0.0, 0.0, 0.0, 0.0, 0.0, 0.0, 0.0, 0.0, 0.0, 0.0, 0.0, 0.0, 0.0, 0.0, 0.0, 0.0, 0.0, 0.0, 0.0, 0.0, 0.0, 0.0, 0.0, 0.0, 0.0, 0.0, 0.0, 0.0, 0.0, 0.0, 0.0, 0.0, 0.0, 0.0, 0.0, 0.0, 0.0, 0.0, 0.0, 0.0, 0.0, 0.0, 0.0, 0.0, 0.0, 0.0, 0.0, 0.0, 0.0, 0.0, 0.0, 0.0, 0.0, 0.0, 0.0, 0.0, 0.0, 0.0, 0.0, 0.0, 0.0, 0.0, 0.0, 0.0, 0.0, 0.0, 0.0, 0.0, 0.0, 0.0, 0.0, 0.0, 0.0, 0.0, 0.0, 0.0, 0.0, 0.0, 0.0, 0.0, 0.0, 0.0, 0.0, 0.0, 0.0, 0.0, 0.0, 0.0, 0.0, 0.0, 0.0, 0.0, 0.0, 0.0, 0.0, 0.0, 0.0, 0.0, 0.0, 0.0, 0.0, 0.0, 0.0, 0.0, 0.0, 0.0, 0.0, 0.0, 0.0, 0.0, 0.0, 0.0, 0.0, 0.0, 0.0, 0.0, 0.0, 0.0, 0.0, 0.0, 0.0, 0.0, 0.0, 0.0, 0.0, 0.0, 0.0, 0.0, 0.0, 0.0, 0.0, 0.0, 0.0, 0.0, 0.0, 0.0, 0.0, 0.0, 0.0, 0.0, 0.0, 0.0, 0.0, 0.0, 0.0, 0.0, 0.0, 0.0, 0.0, 0.0, 0.0, 0.0, 0.0, 0.0, 0.0, 0.0, 0.0, 0.0, 0.0, 0.0, 0.0, 0.0, 0.0, 0.0, 0.0, 0.0, 0.0, 0.0, 0.0, 0.0, 0.0, 0.0, 0.0, 0.0, 0.0, 0.0, 0.0, 0.0, 0.0, 0.0, 0.0, 0.0, 0.0, 0.0, 0.0, 0.0, 0.0, 0.0, 0.0, 0.0, 0.0, 0.0, 0.0, 0.0, 0.0, 0.0, 0.0, 0.0, 0.0, 0.0, 0.0, 0.0, 0.0, 0.0, 0.0, 0.0, 0.0, 0.0, 0.0, 0.0, 0.0, 0.0, 0.0, 0.0, 0.0, 0.0, 0.0, 0.0, 0.0, 0.0, 0.0, 0.0, 0.0, 0.0, 0.0, 0.0, 0.0, 0.0, 0.0, 0.0, 0.0, 0.0, 0.0, 0.0, 0.0, 0.0, 0.0, 0.0, 0.0, 0.0, 0.0, 0.0, 0.0, 0.0, 0.0, 0.0, 0.0, 0.0, 0.0, 0.0, 0.0, 0.0, 0.0, 0.0, 0.0, 0.0, 0.0, 0.0, 0.0, 0.0, 0.0, 0.0, 0.0, 0.0, 0.0, 0.0, 0.0, 0.0, 0.0, 0.0, 0.0, 0.0, 0.0, 0.0, 0.0, 0.0, 0.0, 0.0, 0.0, 0.0, 0.0, 0.0, 0.0, 0.0, 0.0, 0.0, 0.0, 0.0, 0.0, 0.0, 0.0, 0.0, 0.0, 0.0, 0.0, 0.0, 0.0, 0.0, 0.0, 0.0, 0.0, 0.0, 0.0, 0.0, 0.0, 0.0, 0.0, 0.0, 0.0, 0.0, 0.0, 0.0, 0.0, 0.0, 0.0, 0.0, 0.0, 0.0, 0.0, 0.0, 0.0, 0.0, 0.0, 0.0, 0.0, 0.0, 0.0, 0.0, 0.0, 0.0, 0.0, 0.0, 0.0, 0.0, 0.0, 0.0, 0.0, 0.0, 0.0, 0.0, 0.0, 0.0, 0.0, 0.0, 0.0, 0.0, 0.0, 0.0, 0.0, 0.0, 0.0, 0.0, 0.0, 0.0, 0.0, 0.0, 0.0, 0.0, 0.0, 0.0, 0.0, 0.0, 0.0, 0.0, 0.0, 0.0, 0.0, 0.0, 0.0, 0.0, 0.0, 0.0, 0.0, 0.0, 0.0, 0.0, 0.0, 0.0, 0.0, 0.0, 0.0, 0.0, 0.0, 0.0, 0.0, 0.0, 0.0, 0.0, 0.0, 0.0, 0.0, 0.0, 0.0, 0.0, 0.0, 0.0, 0.0, 0.0, 0.0, 0.0, 0.0, 0.0, 0.0, 0.0, 0.0, 0.0, 0.0, 0.0, 0.0, 0.0, 0.0, 0.0, 0.0, 0.0, 0.0, 0.0, 0.0, 0.0, 0.0, 0.0, 0.0, 0.0, 0.0, 0.0, 0.0, 0.0, 0.0, 0.0, 0.0, 0.0, 0.0, 0.0, 0.0, 0.0, 0.0, 0.0, 0.0, 0.0, 0.0, 0.0, 0.0, 0.0, 0.0, 0.0, 0.0, 0.0, 0.0, 0.0, 0.0, 0.0, 0.0, 0.0, 0.0, 0.0, 0.0, 0.0, 0.0, 0.0, 0.0, 0.0, 0.0, 0.0, 0.0, 0.0, 0.0, 0.0, 0.0, 0.0, 0.0, 0.0, 0.0, 0.0, 0.0, 0.0, 0.0, 0.0, 0.0, 0.0, 0.0, 0.0, 0.0, 0.0, 0.0, 0.0, 0.0, 0.0, 0.0, 0.0, 0.0, 0.0, 0.0, 0.0, 0.0, 0.0, 0.0, 0.0, 0.0, 0.0, 0.0, 0.0, 0.0, 0.0, 0.0, 0.0, 0.0, 0.0, 0.0, 0.0, 0.0, 0.0, 0.0, 0.0, 0.0, 0.0, 0.0, 0.0, 0.0, 0.0, 0.0, 0.0, 0.0, 0.0, 0.0, 0.0, 0.0, 0.0, 0.0, 0.0, 0.0, 0.0, 0.0, 0.0, 0.0, 0.0, 0.0, 0.0, 0.0, 0.0, 0.0, 0.0, 0.0, 0.0, 0.0, 0.0, 0.0, 0.0, 0.0, 0.0, 0.0, 0.0, 0.0, 0.0, 0.0, 0.0, 0.0, 0.0, 0.0, 0.0, 0.0, 0.0, 0.0, 0.0, 0.0, 0.0, 0.0, 0.0, 0.0, 0.0, 0.0, 0.0, 0.0, 0.0, 0.0, 0.0, 0.0, 0.0, 0.0, 0.0, 0.0, 0.0, 0.0, 0.0, 0.0, 0.0, 0.0, 0.0, 0.0, 0.0, 0.0, 0.0, 0.0, 0.0, 0.0, 0.0, 0.0, 0.0, 0.0, 0.0, 0.0, 0.0, 0.0, 0.0, 0.0, 0.0, 0.0, 0.0, 0.0, 0.0, 0.0, 0.0, 0.0, 0.0, 0.0, 0.0, 0.0, 0.0, 0.0, 0.0, 0.0, 0.0, 0.0, 0.0, 0.0, 0.0, 0.0, 0.0, 0.0, 0.0, 0.0, 0.0, 0.0, 0.0, 0.0, 0.0, 0.0, 0.0, 0.0, 0.0, 0.0, 0.0, 0.0, 0.0, 0.0, 0.0, 0.0, 0.0, 0.0, 0.0, 0.0, 0.0, 0.0, 0.0, 0.0, 0.0, 0.0, 0.0, 0.0, 0.0, 0.0, 0.0, 0.0, 0.0, 0.0, 0.0, 0.0, 0.0, 0.0, 0.0, 0.0, 0.0, 0.0, 0.0, 0.0, 0.0, 0.0, 0.0, 0.0, 0.0, 0.0, 0.0, 0.0, 0.0, 0.0, 0.0, 0.0, 0.0, 0.0, 0.0, 0.0, 0.0, 0.0, 0.0, 0.0, 0.0, 0.0, 0.0, 0.0, 0.0, 0.0, 0.0, 0.0, 0.0, 0.0, 0.0, 0.0, 0.0, 0.0, 0.0, 0.0, 0.0, 0.0, 0.0, 0.0, 0.0, 0.0, 0.0, 0.0, 0.0, 0.0, 0.0, 0.0, 0.0, 0.0, 0.0, 0.0, 0.0, 0.0, 0.0, 0.0, 0.0, 0.0, 0.0, 0.0, 0.0, 0.0, 0.0, 0.0, 0.0, 0.0, 0.0, 0.0, 0.0, 0.0, 0.0, 0.0, 0.0, 0.0, 0.0, 0.0, 0.0, 0.0, 0.0, 0.0, 0.0, 0.0, 0.0, 0.0, 0.0, 0.0, 0.0, 0.0, 0.0, 0.0, 0.0, 0.0, 0.0, 0.0, 0.0, 0.0, 0.0, 0.0, 0.0, 0.0, 0.0, 0.0, 0.0, 0.0, 0.0, 0.0, 0.0, 0.0, 0.0, 0.0, 0.0, 0.0, 0.0, 0.0, 0.0, 0.0, 0.0, 0.0, 0.0, 0.0, 0.0, 0.0, 0.0, 0.0, 0.0, 0.0, 0.0, 0.0, 0.0, 0.0, 0.0, 0.0, 0.0, 0.0, 0.0, 0.0, 0.0, 0.0, 0.0, 0.0, 0.0, 0.0, 0.0, 0.0, 0.0, 0.0, 0.0, 0.0, 0.0, 0.0, 0.0, 0.0, 0.0, 0.0, 0.0, 0.0, 0.0, 0.0, 0.0, 0.0, 0.0, 0.0, 0.0, 0.0, 0.0, 0.0, 0.0, 0.0, 0.0, 0.0, 0.0, 0.0, 0.0, 0.0, 0.0, 0.0, 0.0, 0.0, 0.0, 0.0, 0.0, 0.0, 0.0, 0.0, 0.0, 0.0, 0.0, 0.0, 0.0, 0.0, 0.0, 0.0, 0.0, 0.0, 0.0, 0.0, 0.0, 0.0, 0.0, 0.0, 0.0, 0.0, 0.0, 0.0, 0.0, 0.0, 0.0, 0.0, 0.0, 0.0, 0.0, 0.0, 0.0, 0.0, 0.0, 0.0, 0.0, 0.0, 0.0, 0.0, 0.0, 0.0, 0.0, 0.0, 0.0, 0.0, 0.0, 0.0, 0.0, 0.0, 0.0, 0.0, 0.0, 0.0, 0.0, 0.0, 0.0, 0.0, 0.0, 0.0, 0.0, 0.0, 0.0, 0.0, 0.0, 0.0, 0.0, 0.0, 0.0, 0.0, 0.0, 0.0, 0.0, 0.0, 0.0, 0.0, 0.0, 0.0, 0.0, 0.0, 0.0, 0.0, 0.0, 0.0, 0.0, 0.0, 0.0, 0.0, 0.0, 0.0, 0.0, 0.0, 0.0, 0.0, 0.0, 0.0, 0.0, 0.0, 0.0, 0.0, 0.0, 0.0, 0.0, 0.0, 0.0, 0.0, 0.0, 0.0, 0.0, 0.0, 0.0, 0.0, 0.0, 0.0, 0.0, 0.0, 0.0, 0.0, 0.0, 0.0, 0.0, 0.0, 0.0, 0.0, 0.0, 0.0, 0.0, 0.0, 0.0, 0.0, 0.0, 0.0, 0.0, 0.0, 0.0, 0.0, 0.0, 0.0, 0.0, 0.0, 0.0, 0.0, 0.0, 0.0, 0.0, 0.0, 0.0, 0.0, 0.0, 0.0, 0.0, 0.0, 0.0, 0.0, 0.0, 0.0, 0.0, 0.0, 0.0, 0.0, 0.0, 0.0, 0.0, 0.0, 0.0, 0.0, 0.0, 0.0, 0.0, 0.0, 0.0, 0.0, 0.0, 0.0, 0.0, 0.0, 0.0, 0.0, 0.0, 0.0, 0.0, 0.0, 0.0, 0.0, 0.0, 0.0, 0.0, 0.0, 0.0, 0.0, 0.0, 0.0, 0.0, 0.0, 0.0, 0.0, 0.0, 0.0, 0.0, 0.0, 0.0, 0.0, 0.0, 0.0, 0.0, 0.0, 0.0, 0.0, 0.0, 0.0, 0.0, 0.0, 0.0, 0.0, 0.0, 0.0, 0.0, 0.0, 0.0, 0.0, 0.0, 0.0, 0.0, 0.0, 0.0, 0.0, 0.0, 0.0, 0.0, 0.0, 0.0, 0.0, 0.0, 0.0, 0.0, 0.0, 0.0, 0.0, 0.0, 0.0, 0.0, 0.0, 0.0, 0.0, 0.0, 0.0, 0.0, 0.0, 0.0, 0.0, 0.0, 0.0, 0.0, 0.0, 0.0, 0.0, 0.0, 0.0, 0.0, 0.0, 0.0, 0.0, 0.0, 0.0, 0.0, 0.0, 0.0, 0.0, 0.0, 0.0, 0.0, 0.0, 0.0, 0.0, 0.0, 0.0, 0.0, 0.0, 0.0, 0.0, 0.0, 0.0, 0.0, 0.0, 0.0, 0.0, 0.0, 0.0, 0.0, 0.0, 0.0, 0.0, 0.0, 0.0, 0.0, 0.0, 0.0, 0.0, 0.0, 0.0, 0.0, 0.0, 0.0, 0.0, 0.0, 0.0, 0.0, 0.0, 0.0, 0.0, 0.0, 0.0, 0.0, 0.0, 0.0, 0.0, 0.0, 0.0, 0.0, 0.0, 0.0, 0.0, 0.0, 0.0, 0.0, 0.0, 0.0, 0.0, 0.0, 0.0, 0.0, 0.0, 0.0, 0.0, 0.0, 0.0, 0.0, 0.0, 0.0, 0.0, 0.0, 0.0, 0.0, 0.0, 0.0, 0.0, 0.0, 0.0, 0.0, 0.0, 0.0, 0.0, 0.0, 0.0, 0.0, 0.0, 0.0, 0.0, 0.0, 0.0, 0.0, 0.0, 0.0, 0.0, 0.0, 0.0, 0.0, 0.0, 0.0, 0.0, 0.0, 0.0, 0.0, 0.0, 0.0, 0.0, 0.0, 0.0, 0.0, 0.0, 0.0, 0.0, 0.0, 0.0, 0.0, 0.0, 0.0, 0.0, 0.0, 0.0, 0.0, 0.0, 0.0, 0.0, 0.0, 0.0, 0.0, 0.0, 0.0, 0.0, 0.0, 0.0, 0.0, 0.0, 0.0, 0.0, 0.0, 0.0, 0.0, 0.0, 0.0, 0.0, 0.0, 0.0, 0.0, 0.0, 0.0, 0.0, 0.0, 0.0, 0.0, 0.0, 0.0, 0.0, 0.0, 0.0, 0.0, 0.0, 0.0, 0.0, 0.0, 0.0, 0.0, 0.0, 0.0, 0.0, 0.0, 0.0, 0.0, 0.0, 0.0, 0.0, 0.0, 0.0, 0.0, 0.0, 0.0, 0.0, 0.0, 0.0, 0.0, 0.0, 0.0, 0.0, 0.0, 0.0, 0.0, 0.0, 0.0, 0.0, 0.0, 0.0, 0.0, 0.0, 0.0, 0.0, 0.0, 0.0, 0.0, 0.0, 0.0, 0.0, 0.0, 0.0, 0.0, 0.0, 0.0, 0.0, 0.0, 0.0, 0.0, 0.0, 0.0, 0.0, 0.0, 0.0, 0.0, 0.0, 0.0, 0.0, 0.0, 0.0, 0.0, 0.0, 0.0, 0.0, 0.0, 0.0, 0.0, 0.0, 0.0, 0.0, 0.0, 0.0, 0.0, 0.0, 0.0, 0.0, 0.0, 0.0, 0.0, 0.0, 0.0, 0.0, 0.0, 0.0, 0.0, 0.0, 0.0, 0.0, 0.0, 0.0, 0.0, 0.0, 0.0, 0.0, 0.0, 0.0, 0.0, 0.0, 0.0, 0.0, 0.0, 0.0, 0.0, 0.0, 0.0, 0.0, 0.0, 0.0, 0.0, 0.0, 0.0, 0.0, 0.0, 0.0, 0.0, 0.0, 0.0, 0.0, 0.0, 0.0, 0.0, 0.0, 0.0, 0.0, 0.0, 0.0, 0.0, 0.0, 0.0, 0.0, 0.0, 0.0, 0.0, 0.0, 0.0, 0.0, 0.0, 0.0, 0.0, 0.0, 0.0, 0.0, 0.0, 0.0, 0.0, 0.0, 0.0, 0.0, 0.0, 0.0, 0.0, 0.0, 0.0, 0.0, 0.0, 0.0, 0.0, 0.0, 0.0, 0.0, 0.0, 0.0, 0.0, 0.0, 0.0, 0.0, 0.0, 0.0, 0.0, 0.0, 0.0, 0.0, 0.0, 0.0, 0.0, 0.0, 0.0, 0.0, 0.0, 0.0, 0.0, 0.0, 0.0, 0.0, 0.0, 0.0, 0.0, 0.0, 0.0, 0.0, 0.0, 0.0, 0.0, 0.0, 0.0, 0.0, 0.0, 0.0, 0.0, 0.0, 0.0, 0.0, 0.0, 0.0, 0.0, 0.0, 0.0, 0.0, 0.0, 0.0, 0.0, 0.0, 0.0, 0.0, 0.0, 0.0, 0.0, 0.0, 0.0, 0.0, 0.0, 0.0, 0.0, 0.0, 0.0, 0.0, 0.0, 0.0, 0.0, 0.0, 0.0, 0.0, 0.0, 0.0, 0.0, 0.0, 0.0, 0.0, 0.0, 0.0, 0.0, 0.0, 0.0, 0.0, 0.0, 0.0, 0.0, 0.0, 0.0, 0.0, 0.0, 0.0, 0.0, 0.0, 0.0, 0.0, 0.0, 0.0, 0.0, 0.0, 0.0, 0.0, 0.0, 0.0, 0.0, 0.0, 0.0, 0.0, 0.0, 0.0, 0.0, 0.0, 0.0, 0.0, 0.0, 0.0, 0.0, 0.0, 0.0, 0.0, 0.0, 0.0, 0.0, 0.0, 0.0, 0.0, 0.0, 0.0, 0.0, 0.0, 0.0, 0.0, 0.0, 0.0, 0.0, 0.0, 0.0, 0.0, 0.0, 0.0, 0.0, 0.0, 0.0, 0.0, 0.0, 0.0, 0.0, 0.0, 0.0, 0.0, 0.0, 0.0, 0.0, 0.0, 0.0, 0.0, 0.0, 0.0, 0.0, 0.0, 0.0, 0.0, 0.0, 0.0, 0.0, 0.0, 0.0, 0.0, 0.0, 0.0, 0.0, 0.0, 0.0, 0.0, 0.0, 0.0, 0.0, 0.0, 0.0, 0.0, 0.0, 0.0, 0.0, 0.0, 0.0, 0.0, 0.0, 0.0, 0.0, 0.0, 0.0, 0.0, 0.0, 0.0, 0.0, 0.0, 0.0, 0.0, 0.0, 0.0, 0.0, 0.0, 0.0, 0.0, 0.0, 0.0, 0.0, 0.0, 0.0, 0.0, 0.0, 0.0, 0.0, 0.0, 0.0, 0.0, 0.0, 0.0, 0.0, 0.0, 0.0, 0.0, 0.0, 0.0, 0.0, 0.0, 0.0, 0.0, 0.0, 0.0, 0.0, 0.0, 0.0, 0.0, 0.0, 0.0, 0.0, 0.0, 0.0, 0.0, 0.0, 0.0, 0.0, 0.0, 0.0, 0.0, 0.0, 0.0, 0.0, 0.0, 0.0, 0.0, 0.0, 0.0, 0.0, 0.0, 0.0, 0.0, 0.0, 0.0, 0.0, 0.0, 0.0, 0.0, 0.0, 0.0, 0.0, 0.0, 0.0, 0.0, 0.0, 0.0, 0.0, 0.0, 0.0, 0.0, 0.0, 0.0, 0.0, 0.0, 0.0, 0.0, 0.0, 0.0, 0.0, 0.0, 0.0, 0.0, 0.0, 0.0, 0.0, 0.0, 0.0, 0.0, 0.0, 0.0, 0.0, 0.0, 0.0, 0.0, 0.0, 0.0, 0.0, 0.0, 0.0, 0.0, 0.0, 0.0, 0.0, 0.0, 0.0, 0.0, 0.0, 0.0, 0.0, 0.0, 0.0, 0.0, 0.0, 0.0, 0.0, 0.0, 0.0, 0.0, 0.0, 0.0, 0.0, 0.0, 0.0, 0.0, 0.0, 0.0, 0.0, 0.0, 0.0, 0.0, 0.0, 0.0, 0.0, 0.0, 0.0, 0.0, 0.0, 0.0, 0.0, 0.0, 0.0, 0.0, 0.0, 0.0, 0.0, 0.0, 0.0, 0.0, 0.0, 0.0, 0.0, 0.0, 0.0, 0.0, 0.0, 0.0, 0.0, 0.0, 0.0, 0.0, 0.0, 0.0, 0.0, 0.0, 0.0, 0.0, 0.0, 0.0, 0.0, 0.0, 0.0, 0.0, 0.0, 0.0, 0.0, 0.0, 0.0, 0.0, 0.0, 0.0, 0.0, 0.0, 0.0, 0.0, 0.0, 0.0, 0.0, 0.0, 0.0, 0.0, 0.0, 0.0, 0.0, 0.0, 0.0, 0.0, 0.0, 0.0, 0.0, 0.0, 0.0, 0.0, 0.0, 0.0, 0.0, 0.0, 0.0, 0.0, 0.0, 0.0, 0.0, 0.0, 0.0, 0.0, 0.0, 0.0, 0.0, 0.0, 0.0, 0.0, 0.0, 0.0, 0.0, 0.0, 0.0, 0.0, 0.0, 0.0, 0.0, 0.0, 0.0, 0.0, 0.0, 0.0, 0.0, 0.0, 0.0, 0.0, 0.0, 0.0, 0.0, 0.0, 0.0, 0.0, 0.0, 0.0, 0.0, 0.0, 0.0, 0.0, 0.0, 0.0, 0.0, 0.0, 0.0, 0.0, 0.0, 0.0, 0.0, 0.0, 0.0, 0.0, 0.0, 0.0, 0.0, 0.0, 0.0, 0.0, 0.0, 0.0, 0.0, 0.0, 0.0, 0.0, 0.0, 0.0, 0.0, 0.0, 0.0, 0.0, 0.0, 0.0, 0.0, 0.0, 0.0, 0.0, 0.0, 0.0, 0.0, 0.0, 0.0, 0.0, 0.0, 0.0, 0.0, 0.0, 0.0, 0.0, 0.0, 0.0, 0.0, 0.0, 0.0, 0.0, 0.0, 0.0, 0.0, 0.0, 0.0, 0.0, 0.0, 0.0, 0.0, 0.0, 0.0, 0.0, 0.0, 0.0, 0.0, 0.0, 0.0, 0.0, 0.0, 0.0, 0.0, 0.0, 0.0, 0.0, 0.0, 0.0, 0.0, 0.0, 0.0, 0.0, 0.0, 0.0, 0.0, 0.0, 0.0, 0.0, 0.0, 0.0, 0.0, 0.0, 0.0, 0.0, 0.0, 0.0, 0.0, 0.0, 0.0, 0.0, 0.0, 0.0, 0.0, 0.0, 0.0, 0.0, 0.0, 0.0, 0.0, 0.0, 0.0, 0.0, 0.0, 0.0, 0.0, 0.0, 0.0, 0.0, 0.0, 0.0, 0.0, 0.0, 0.0, 0.0, 0.0, 0.0, 0.0, 0.0, 0.0, 0.0, 0.0, 0.0, 0.0, 0.0, 0.0, 0.0, 0.0, 0.0, 0.0, 0.0, 0.0, 0.0, 0.0, 0.0, 0.0, 0.0, 0.0, 0.0, 0.0, 0.0, 0.0, 0.0, 0.0, 0.0, 0.0, 0.0, 0.0, 0.0, 0.0, 0.0, 0.0, 0.0, 0.0, 0.0, 0.0, 0.0, 0.0, 0.0, 0.0, 0.0, 0.0, 0.0, 0.0, 0.0, 0.0, 0.0, 0.0, 0.0, 0.0, 0.0, 0.0, 0.0, 0.0, 0.0, 0.0, 0.0, 0.0, 0.0, 0.0, 0.0, 0.0, 0.0, 0.0, 0.0, 0.0, 0.0, 0.0, 0.0, 0.0, 0.0, 0.0, 0.0, 0.0, 0.0, 0.0, 0.0, 0.0, 0.0, 0.0, 0.0, 0.0, 0.0, 0.0, 0.0, 0.0, 0.0, 0.0, 0.0, 0.0, 0.0, 0.0, 0.0, 0.0, 0.0, 0.0, 0.0, 0.0, 0.0, 0.0, 0.0, 0.0, 0.0, 0.0, 0.0, 0.0, 0.0, 0.0, 0.0, 0.0, 0.0, 0.0, 0.0, 0.0, 0.0, 0.0, 0.0, 0.0, 0.0, 0.0, 0.0, 0.0, 0.0, 0.0, 0.0, 0.0, 0.0, 0.0, 0.0, 0.0, 0.0, 0.0, 0.0, 0.0, 0.0, 0.0, 0.0, 0.0, 0.0, 0.0, 0.0, 0.0, 0.0, 0.0, 0.0, 0.0, 0.0, 0.0, 0.0, 0.0, 0.0, 0.0, 0.0, 0.0, 0.0, 0.0, 0.0, 0.0, 0.0, 0.0, 0.0, 0.0, 0.0, 0.0, 0.0, 0.0, 0.0, 0.0, 0.0, 0.0, 0.0, 0.0, 0.0, 0.0, 0.0, 0.0, 0.0, 0.0, 0.0, 0.0, 0.0, 0.0, 0.0, 0.0, 0.0, 0.0, 0.0, 0.0, 0.0, 0.0, 0.0, 0.0, 0.0, 0.0, 0.0, 0.0, 0.0, 0.0, 0.0, 0.0, 0.0, 0.0, 0.0, 0.0, 0.0, 0.0, 0.0, 0.0, 0.0, 0.0, 0.0, 0.0, 0.0, 0.0, 0.0, 0.0, 0.0, 0.0, 0.0, 0.0, 0.0, 0.0, 0.0, 0.0, 0.0, 0.0, 0.0, 0.0, 0.0, 0.0, 0.0, 0.0, 0.0, 0.0, 0.0, 0.0, 0.0, 0.0, 0.0, 0.0, 0.0, 0.0, 0.0, 0.0, 0.0, 0.0, 0.0, 0.0, 0.0, 0.0, 0.0, 0.0, 0.0, 0.0, 0.0, 0.0, 0.0, 0.0, 0.0, 0.0, 0.0, 0.0, 0.0, 0.0, 0.0, 0.0, 0.0, 0.0, 0.0, 0.0, 0.0, 0.0, 0.0, 0.0, 0.0, 0.0, 0.0, 0.0, 0.0, 0.0, 0.0, 0.0, 0.0, 0.0, 0.0, 0.0, 0.0, 0.0, 0.0, 0.0, 0.0, 0.0, 0.0, 0.0, 0.0, 0.0, 0.0, 0.0, 0.0, 0.0, 0.0, 0.0, 0.0, 0.0, 0.0, 0.0, 0.0, 0.0, 0.0, 0.0, 0.0, 0.0, 0.0, 0.0, 0.0, 0.0, 0.0, 0.0, 0.0, 0.0, 0.0, 0.0, 0.0, 0.0, 0.0, 0.0, 0.0, 0.0, 0.0, 0.0, 0.0, 0.0, 0.0, 0.0, 0.0, 0.0, 0.0, 0.0, 0.0, 0.0, 0.0, 0.0, 0.0, 0.0, 0.0, 0.0, 0.0, 0.0, 0.0, 0.0, 0.0, 0.0, 0.0, 0.0, 0.0, 0.0, 0.0, 0.0, 0.0, 0.0, 0.0, 0.0, 0.0, 0.0, 0.0, 0.0, 0.0, 0.0, 0.0, 0.0, 0.0, 0.0, 0.0, 0.0, 0.0, 0.0, 0.0, 0.0, 0.0, 0.0, 0.0, 0.0, 0.0, 0.0, 0.0, 0.0, 0.0, 0.0, 0.0, 0.0, 0.0, 0.0, 0.0, 0.0, 0.0, 0.0, 0.0, 0.0, 0.0, 0.0, 0.0, 0.0, 0.0, 0.0, 0.0, 0.0, 0.0, 0.0, 0.0, 0.0, 0.0, 0.0, 0.0, 0.0, 0.0, 0.0, 0.0, 0.0, 0.0, 0.0, 0.0, 0.0, 0.0, 0.0, 0.0, 0.0, 0.0, 0.0, 0.0, 0.0, 0.0, 0.0, 0.0, 0.0, 0.0, 0.0, 0.0, 0.0, 0.0, 0.0, 0.0, 0.0, 0.0, 0.0, 0.0, 0.0, 0.0, 0.0, 0.0, 0.0, 0.0, 0.0, 0.0, 0.0, 0.0, 0.0, 0.0, 0.0, 0.0, 0.0, 0.0, 0.0, 0.0, 0.0, 0.0, 0.0, 0.0, 0.0, 0.0, 0.0, 0.0, 0.0, 0.0, 0.0, 0.0, 0.0, 0.0, 0.0, 0.0, 0.0, 0.0, 0.0, 0.0, 0.0, 0.0, 0.0, 0.0, 0.0, 0.0, 0.0, 0.0, 0.0, 0.0, 0.0, 0.0, 0.0, 0.0, 0.0, 0.0, 0.0, 0.0, 0.0, 0.0, 0.0, 0.0, 0.0, 0.0, 0.0, 0.0, 0.0, 0.0, 0.0, 0.0, 0.0, 0.0, 0.0, 0.0, 0.0, 0.0, 0.0, 0.0, 0.0, 0.0, 0.0, 0.0, 0.0, 0.0, 0.0, 0.0, 0.0, 0.0, 0.0, 0.0, 0.0, 0.0, 0.0, 0.0, 0.0, 0.0, 0.0, 0.0, 0.0, 0.0, 0.0, 0.0, 0.0, 0.0, 0.0, 0.0, 0.0, 0.0, 0.0, 0.0, 0.0, 0.0, 0.0, 0.0, 0.0, 0.0, 0.0, 0.0, 0.0, 0.0, 0.0, 0.0, 0.0, 0.0, 0.0, 0.0, 0.0, 0.0, 0.0, 0.0, 0.0, 0.0, 0.0, 0.0, 0.0, 0.0, 0.0, 0.0, 0.0, 0.0, 0.0, 0.0, 0.0, 0.0, 0.0, 0.0, 0.0, 0.0, 0.0, 0.0, 0.0, 0.0, 0.0, 0.0, 0.0, 0.0, 0.0, 0.0, 0.0, 0.0, 0.0, 0.0, 0.0, 0.0, 0.0, 0.0, 0.0, 0.0, 0.0, 0.0, 0.0, 0.0, 0.0, 0.0, 0.0, 0.0, 0.0, 0.0, 0.0, 0.0, 0.0, 0.0, 0.0, 0.0, 0.0, 0.0, 0.0, 0.0, 0.0, 0.0, 0.0, 0.0, 0.0, 0.0, 0.0, 0.0, 0.0, 0.0, 0.0, 0.0, 0.0, 0.0, 0.0, 0.0, 0.0, 0.0, 0.0, 0.0, 0.0, 0.0, 0.0, 0.0, 0.0, 0.0, 0.0, 0.0, 0.0, 0.0, 0.0, 0.0, 0.0, 0.0, 0.0, 0.0, 0.0, 0.0, 0.0, 0.0, 0.0, 0.0, 0.0, 0.0, 0.0, 0.0, 0.0, 0.0, 0.0, 0.0, 0.0, 0.0, 0.0, 0.0, 0.0, 0.0, 0.0, 0.0, 0.0, 0.0, 0.0, 0.0, 0.0, 0.0, 0.0, 0.0, 0.0, 0.0, 0.0, 0.0, 0.0, 0.0, 0.0, 0.0, 0.0, 0.0, 0.0, 0.0, 0.0, 0.0, 0.0, 0.0, 0.0, 0.0, 0.0, 0.0, 0.0, 0.0, 0.0, 0.0, 0.0, 0.0, 0.0, 0.0, 0.0, 0.0, 0.0, 0.0, 0.0, 0.0, 0.0, 0.0, 0.0, 0.0, 0.0, 0.0, 0.0, 0.0, 0.0, 0.0, 0.0, 0.0, 0.0, 0.0, 0.0, 0.0, 0.0, 0.0, 0.0, 0.0, 0.0, 0.0, 0.0, 0.0, 0.0, 0.0, 0.0, 0.0, 0.0, 0.0, 0.0, 0.0, 0.0, 0.0, 0.0, 0.0, 0.0, 0.0, 0.0, 0.0, 0.0, 0.0, 0.0, 0.0, 0.0, 0.0, 0.0, 0.0, 0.0, 0.0, 0.0, 0.0, 0.0, 0.0, 0.0, 0.0, 0.0, 0.0, 0.0, 0.0, 0.0, 0.0, 0.0, 0.0, 0.0, 0.0, 0.0, 0.0, 0.0, 0.0, 0.0, 0.0, 0.0, 0.0, 0.0, 0.0, 0.0, 0.0, 0.0, 0.0, 0.0, 0.0, 0.0, 0.0, 0.0, 0.0, 0.0, 0.0, 0.0, 0.0, 0.0, 0.0, 0.0, 0.0, 0.0, 0.0, 0.0, 0.0, 0.0, 0.0, 0.0, 0.0, 0.0, 0.0, 0.0, 0.0, 0.0, 0.0, 0.0, 0.0, 0.0, 0.0, 0.0, 0.0, 0.0, 0.0, 0.0, 0.0, 0.0, 0.0, 0.0, 0.0, 0.0, 0.0, 0.0, 0.0, 0.0, 0.0, 0.0, 0.0, 0.0, 0.0, 0.0, 0.0, 0.0, 0.0, 0.0, 0.0, 0.0, 0.0, 0.0, 0.0, 0.0, 0.0, 0.0, 0.0, 0.0, 0.0, 0.0, 0.0, 0.0, 0.0, 0.0, 0.0, 0.0, 0.0, 0.0, 0.0, 0.0, 0.0, 0.0, 0.0, 0.0, 0.0, 0.0, 0.0, 0.0, 0.0, 0.0, 0.0, 0.0, 0.0, 0.0, 0.0, 0.0, 0.0, 0.0, 0.0, 0.0, 0.0, 0.0, 0.0, 0.0, 0.0, 0.0, 0.0, 0.0, 0.0, 0.0, 0.0, 0.0, 0.0, 0.0, 0.0, 0.0, 0.0, 0.0, 0.0, 0.0, 0.0, 0.0, 0.0, 0.0, 0.0, 0.0, 0.0, 0.0, 0.0, 0.0, 0.0, 0.0, 0.0, 0.0, 0.0, 0.0, 0.0, 0.0, 0.0, 0.0, 0.0, 0.0, 0.0, 0.0, 0.0, 0.0, 0.0, 0.0, 0.0, 0.0, 0.0, 0.0, 0.0, 0.0, 0.0, 0.0, 0.0, 0.0, 0.0, 0.0, 0.0, 0.0, 0.0, 0.0, 0.0, 0.0, 0.0, 0.0, 0.0, 0.0, 0.0, 0.0, 0.0, 0.0, 0.0, 0.0, 0.0, 0.0, 0.0, 0.0, 0.0, 0.0, 0.0, 0.0, 0.0, 0.0, 0.0, 0.0, 0.0, 0.0, 0.0, 0.0, 0.0, 0.0, 0.0, 0.0, 0.0, 0.0, 0.0, 0.0, 0.0, 0.0, 0.0, 0.0, 0.0, 0.0, 0.0, 0.0, 0.0, 0.0, 0.0, 0.0, 0.0])
me_cube_004.materials.append(mat_wood)
me_cube_004.use_remesh_preserve_volume = False
me_cube_004.use_remesh_preserve_attributes = False
me_cube_004.use_mirror_vertex_groups = False
me_cube_004.update()

# ---- objects
ob_camera = bpy.data.objects.new('Camera', cam_camera)
ob_cube_004 = bpy.data.objects.new('Cube.004', me_cube_004)

# ---- transforms, parenting, visibility, modifiers, constraints
ob_camera.location = (7.359, -6.926, 4.958)
ob_camera.rotation_euler = (1.109, 0.0, 0.8149)
ob_camera.lock_rotations_4d = False
ob_camera.empty_display_type = 'ARROWS'
ob_camera.color = (0.0, 0.0, 0.0, 0.0)
ob_camera.display_type = 'WIRE'
ob_camera.lineart.crease_threshold = 0.0
ob_cube_004.location = (0.1388, 1.354, 6.22)
ob_cube_004.rotation_euler = (0.0, 0.0, 3.142)
ob_cube_004.scale = (0.05, 1.248, 0.3935)
ob_cube_004.lineart.crease_threshold = 0.0

# ---- collection membership
col_collection.objects.link(ob_camera)
col_collection.objects.link(ob_cube_004)

# ---- scene / render settings (as saved in the file)
scene.camera = ob_camera
scene.frame_start = 1; scene.frame_end = 250; scene.frame_set(1)
scene.render.engine = 'BLENDER_EEVEE_NEXT'
scene.cycles.use_denoising = False
scene.cycles.samples = 128
scene.cycles.sampling_pattern = 'TABULATED_SOBOL'
scene.cycles.use_adaptive_sampling = False
scene.cycles.use_light_tree = False
scene.view_settings.view_transform = 'Filmic'
bpy.context.view_layer.update()

# ---- added for rendering (the .blend has no usable light): sun
light_auto_sun = bpy.data.lights.new('AutoSun', 'SUN')
light_auto_sun.energy = 3.0
light_auto_sun.angle = 0.0523599
ob_auto_sun = bpy.data.objects.new('AutoSun', light_auto_sun)
scene.collection.objects.link(ob_auto_sun)
ob_auto_sun.rotation_euler = (0.872665, 0.174533, 0.523599)
bpy.context.view_layer.update()
